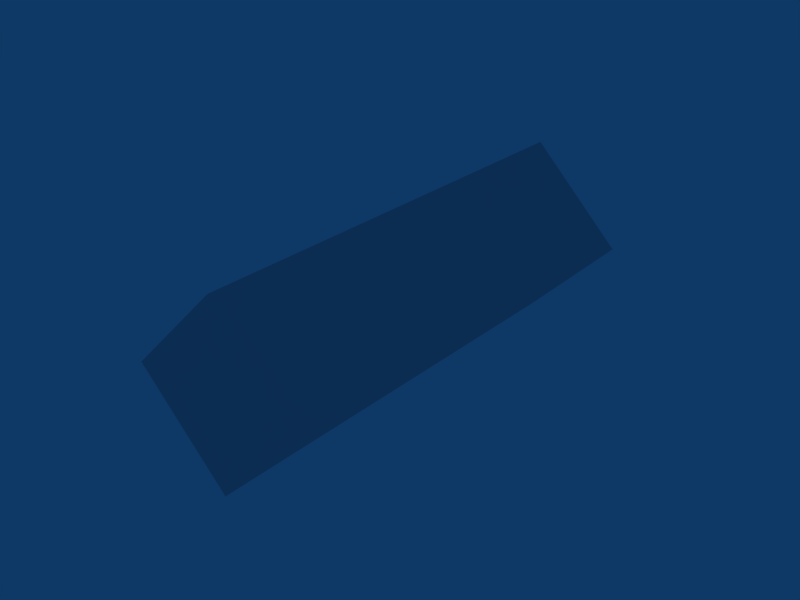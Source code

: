# Source: soldier-pod.blend  (saved by Blender 2.49.2; exported with 4.5.12 LTS)
import bpy
from mathutils import Matrix  # noqa: F401  (used for matrix-valued properties, if any)

bpy.ops.wm.read_factory_settings(use_empty=True)
scene = bpy.context.scene
scene.name = 'Scene'

# ---- collections
col_collection_3 = bpy.data.collections.new('Collection 3'); scene.collection.children.link(col_collection_3)
col_collection_3.hide_render = True
col_collection_3.hide_viewport = True
col_collection_5 = bpy.data.collections.new('Collection 5'); scene.collection.children.link(col_collection_5)
col_collection_5.hide_render = True
col_collection_5.hide_viewport = True
col_collection_10 = bpy.data.collections.new('Collection 10'); scene.collection.children.link(col_collection_10)
col_collection_13 = bpy.data.collections.new('Collection 13'); scene.collection.children.link(col_collection_13)

# ---- world
world_world = bpy.data.worlds.new('World'); scene.world = world_world
world_world.color = (0.05656, 0.2208, 0.4)
world_world.use_sun_shadow = False
world_world.sun_shadow_jitter_overblur = 0.0
world_world.cycles.sampling_method = 'MANUAL'
world_world.cycles.sample_map_resolution = 256

# ---- meshes
me_cube_002 = bpy.data.meshes.new('Cube.002')
me_cube_002.from_pydata([(1.244, -0.03027, 0.5445), (1.244, -1.47, 0.5445), (-1.217, -1.47, -0.6029), (-1.217, -0.03027, -0.6029), (1.217, -0.03028, 0.6029), (1.217, -1.47, 0.6029), (-1.244, -1.47, -0.5445), (-1.244, -0.03027, -0.5445)], [], [(0, 1, 2, 3), (4, 7, 6, 5), (0, 4, 5, 1), (1, 5, 6, 2), (2, 6, 7, 3), (4, 0, 3, 7)])
_uv = me_cube_002.uv_layers.new(name='UVTex')
_uv.uv.foreach_set('vector', [0.0, 0.0, 1.0, 0.0, 1.0, 1.0, 0.0, 1.0, 0.0, 0.0, 1.0, 0.0, 1.0, 1.0, 0.0, 1.0, 0.0, 0.0, 1.0, 0.0, 1.0, 1.0, 0.0, 1.0, 0.0, 0.0, 1.0, 0.0, 1.0, 1.0, 0.0, 1.0, 0.0, 0.0, 1.0, 0.0, 1.0, 1.0, 0.0, 1.0, 0.0, 0.0, 1.0, 0.0, 1.0, 1.0, 0.0, 1.0])
me_cube_002.use_remesh_preserve_volume = False
me_cube_002.use_remesh_preserve_attributes = False
me_cube_002.use_mirror_vertex_groups = False
me_cube_002.update()
me_cube_001 = bpy.data.meshes.new('Cube.001')
me_cube_001.from_pydata([(0.6029, -0.03027, 1.217), (0.6029, -1.47, 1.217), (-0.5445, -1.47, -1.244), (-0.5445, -0.03027, -1.244), (0.5445, -0.03028, 1.244), (0.5445, -1.47, 1.244), (-0.6029, -1.47, -1.217), (-0.6029, -0.03027, -1.217)], [], [(0, 1, 2, 3), (4, 7, 6, 5), (0, 4, 5, 1), (1, 5, 6, 2), (2, 6, 7, 3), (4, 0, 3, 7)])
_uv = me_cube_001.uv_layers.new(name='UVTex')
_uv.uv.foreach_set('vector', [0.0, 0.0, 1.0, 0.0, 1.0, 1.0, 0.0, 1.0, 0.0, 0.0, 1.0, 0.0, 1.0, 1.0, 0.0, 1.0, 0.0, 0.0, 1.0, 0.0, 1.0, 1.0, 0.0, 1.0, 0.0, 0.0, 1.0, 0.0, 1.0, 1.0, 0.0, 1.0, 0.0, 0.0, 1.0, 0.0, 1.0, 1.0, 0.0, 1.0, 0.0, 0.0, 1.0, 0.0, 1.0, 1.0, 0.0, 1.0])
me_cube_001.use_remesh_preserve_volume = False
me_cube_001.use_remesh_preserve_attributes = False
me_cube_001.use_mirror_vertex_groups = False
me_cube_001.update()
me_cube = bpy.data.meshes.new('Cube')
me_cube.from_pydata([(0.7396, 1.777, -3.998e-08), (0.7396, -1.777, -3.998e-08), (-9.352e-08, -1.777, -0.7396), (9.352e-08, 1.777, -0.7396), (1.87e-07, 1.777, 0.7396), (-1.87e-07, -1.777, 0.7396), (-0.7396, -1.777, -1.335e-07), (-0.7396, 1.777, 5.354e-08)], [], [(0, 1, 2, 3), (4, 7, 6, 5), (0, 4, 5, 1), (1, 5, 6, 2), (2, 6, 7, 3), (4, 0, 3, 7)])
_uv = me_cube.uv_layers.new(name='UVTex')
_uv.uv.foreach_set('vector', [0.0, 0.0, 1.0, 0.0, 1.0, 1.0, 0.0, 1.0, 0.0, 0.0, 1.0, 0.0, 1.0, 1.0, 0.0, 1.0, 0.0, 0.0, 1.0, 0.0, 1.0, 1.0, 0.0, 1.0, 0.0, 0.0, 1.0, 0.0, 1.0, 1.0, 0.0, 1.0, 0.0, 0.0, 1.0, 0.0, 1.0, 1.0, 0.0, 1.0, 0.0, 0.0, 1.0, 0.0, 1.0, 1.0, 0.0, 1.0])
me_cube.use_remesh_preserve_volume = False
me_cube.use_remesh_preserve_attributes = False
me_cube.use_mirror_vertex_groups = False
me_cube.update()

# ---- objects
ob_d = bpy.data.objects.new('d', me_cube_002)
ob_c = bpy.data.objects.new('c', me_cube_001)
ob_s_shape = bpy.data.objects.new('s_shape', None)
ob_contrail0 = bpy.data.objects.new('Contrail0', None)
ob_lasertrailnode1 = bpy.data.objects.new('LaserTrailNode1', None)
ob_lasertrailnode0 = bpy.data.objects.new('LaserTrailNode0', None)
ob_cam = bpy.data.objects.new('Cam', None)
ob_eye = bpy.data.objects.new('Eye', None)
ob_a = bpy.data.objects.new('a', me_cube)

# ---- transforms, parenting, visibility, modifiers, constraints
ob_d.parent = ob_a
ob_d.location = (0.0, 0.0, 0.0)
ob_d.rotation_euler = (-6.585e-08, 1.222, -9.404e-08)
ob_d.lock_rotations_4d = False
ob_d.empty_display_type = 'ARROWS'
ob_d.lineart.crease_threshold = 0.0
ob_c.parent = ob_a
ob_c.location = (0.0, 0.0, 0.0)
ob_c.rotation_euler = (-2.197e-09, 0.3491, -1.246e-08)
ob_c.lock_rotations_4d = False
ob_c.empty_display_type = 'ARROWS'
ob_c.lineart.crease_threshold = 0.0
ob_s_shape.location = (-0.0001017, 0.0, 0.0)
ob_s_shape.lock_rotations_4d = False
ob_s_shape.empty_display_type = 'ARROWS'
ob_s_shape.empty_image_offset = (0.0, 0.0)
ob_s_shape.lineart.crease_threshold = 0.0
ob_contrail0.parent = ob_a
ob_contrail0.location = (0.0, -1.721, 0.0)
ob_contrail0.scale = (1.109, 1.109, 1.109)
ob_contrail0.lock_rotations_4d = False
ob_contrail0.empty_display_type = 'ARROWS'
ob_contrail0.empty_image_offset = (0.0, 0.0)
ob_contrail0.lineart.crease_threshold = 0.0
ob_lasertrailnode1.parent = ob_a
ob_lasertrailnode1.location = (-7.668e-31, -1.716, -0.4977)
ob_lasertrailnode1.scale = (1.109, 1.109, 1.109)
ob_lasertrailnode1.lock_rotations_4d = False
ob_lasertrailnode1.empty_display_type = 'ARROWS'
ob_lasertrailnode1.empty_image_offset = (0.0, 0.0)
ob_lasertrailnode1.lineart.crease_threshold = 0.0
ob_lasertrailnode0.parent = ob_a
ob_lasertrailnode0.location = (-7.668e-31, -1.716, 0.5023)
ob_lasertrailnode0.scale = (1.109, 1.109, 1.109)
ob_lasertrailnode0.lock_rotations_4d = False
ob_lasertrailnode0.empty_display_type = 'ARROWS'
ob_lasertrailnode0.empty_image_offset = (0.0, 0.0)
ob_lasertrailnode0.lineart.crease_threshold = 0.0
ob_cam.location = (-1.0, 0.0, 0.0)
ob_cam.lock_rotations_4d = False
ob_cam.empty_display_type = 'ARROWS'
ob_cam.empty_image_offset = (0.0, 0.0)
ob_cam.lineart.crease_threshold = 0.0
ob_eye.location = (0.0001689, 1.863, 0.006189)
ob_eye.scale = (1.109, 1.109, 1.109)
ob_eye.lock_rotations_4d = False
ob_eye.empty_display_type = 'ARROWS'
ob_eye.empty_image_offset = (0.0, 0.0)
ob_eye.lineart.crease_threshold = 0.0
ob_a.location = (0.0, 0.0, 0.0)
ob_a.rotation_euler = (-3.553e-15, 6.283, -3.423e-08)
ob_a.lock_rotations_4d = False
ob_a.empty_display_type = 'ARROWS'
ob_a.lineart.crease_threshold = 0.0

# ---- collection membership
col_collection_3.objects.link(ob_d)
col_collection_3.objects.link(ob_c)
col_collection_5.objects.link(ob_s_shape)
col_collection_10.objects.link(ob_contrail0)
col_collection_10.objects.link(ob_lasertrailnode1)
col_collection_10.objects.link(ob_lasertrailnode0)
col_collection_10.objects.link(ob_cam)
col_collection_10.objects.link(ob_eye)
col_collection_13.objects.link(ob_a)

# ---- scene / render settings (as saved in the file)
scene.frame_start = 1; scene.frame_end = 250; scene.frame_set(14)
scene.render.engine = 'BLENDER_EEVEE_NEXT'
scene.render.image_settings.file_format = 'JPEG'
scene.render.image_settings.color_mode = 'RGB'
scene.render.image_settings.compression = 90
scene.render.resolution_x = 800
scene.render.resolution_y = 600
scene.render.pixel_aspect_x = 100.0
scene.render.pixel_aspect_y = 100.0
scene.render.fps = 25
scene.render.dither_intensity = 0.0
scene.render.use_compositing = False
scene.render.use_sequencer = False
scene.render.bake_margin = 2
scene.render.bake_bias = 0.0
scene.render.use_stamp_time = False
scene.render.use_stamp_date = False
scene.render.use_stamp_frame = False
scene.render.use_stamp_camera = False
scene.render.use_stamp_scene = False
scene.render.use_stamp_filename = False
scene.render.use_stamp_render_time = False
scene.render.stamp_font_size = 0
scene.cycles.use_denoising = False
scene.cycles.samples = 10
scene.cycles.sampling_pattern = 'TABULATED_SOBOL'
scene.cycles.light_sampling_threshold = 0.0
scene.cycles.use_adaptive_sampling = False
scene.cycles.use_light_tree = False
scene.cycles.blur_glossy = 0.0
scene.cycles.volume_bounces = 1
scene.cycles.pixel_filter_type = 'GAUSSIAN'
scene.cycles.sample_clamp_indirect = 0.0
scene.view_settings.view_transform = 'Raw'
bpy.context.view_layer.update()

# ---- added for rendering (the .blend has no active camera): camera
cam_auto = bpy.data.cameras.new('AutoCamera')
cam_auto.lens = 50.0
cam_auto.sensor_width = 36.0
cam_auto.clip_end = 1000.0
ob_auto_camera = bpy.data.objects.new('AutoCamera', cam_auto)
scene.collection.objects.link(ob_auto_camera)
ob_auto_camera.location = (4.6265, -5.5518, 3.7012)
ob_auto_camera.rotation_euler = (1.09748, -7.21219e-08, 0.694738)
scene.camera = ob_auto_camera
bpy.context.view_layer.update()
